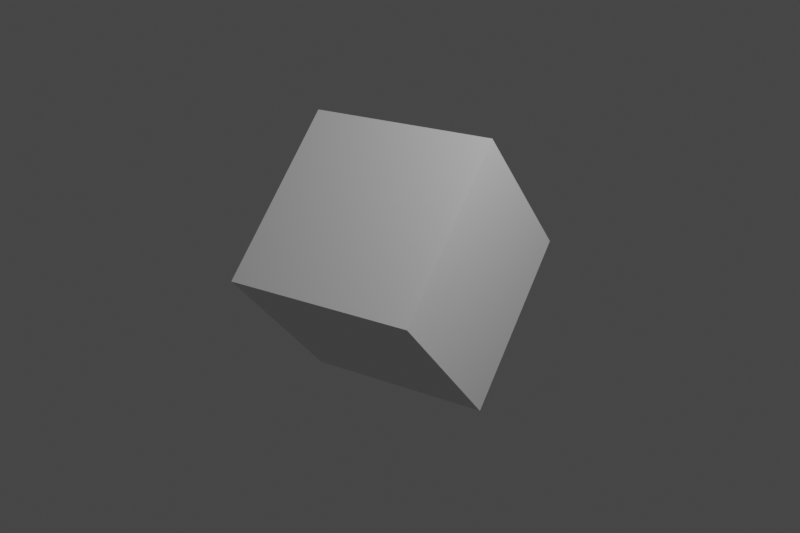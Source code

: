 # Source: k.blend  (saved by Blender 2.80.75; exported with 4.5.12 LTS)
import bpy
from mathutils import Matrix  # noqa: F401  (used for matrix-valued properties, if any)

bpy.ops.wm.read_factory_settings(use_empty=True)
scene = bpy.context.scene
scene.name = 'Scene'

# ---- collections
col_collection = bpy.data.collections.new('Collection'); scene.collection.children.link(col_collection)

# ---- materials (node trees are filled in below, after node groups)
mat_material = bpy.data.materials.new('Material')
mat_material.alpha_threshold = 0.0
mat_material.use_transparent_shadow = False
mat_material.line_color = (0.0, 0.0, 0.0, 1.0)

# ---- material node trees
mat_material.use_nodes = True; mat_material.node_tree.nodes.clear()
_N = mat_material.node_tree.nodes; _L = mat_material.node_tree.links
n0 = _N.new('ShaderNodeOutputMaterial'); n0.name = 'Material Output'; n0.location = (300, 300)
n1 = _N.new('ShaderNodeBsdfPrincipled'); n1.name = 'Principled BSDF'; n1.location = (10, 300)
n1.distribution = 'GGX'
n1.subsurface_method = 'BURLEY'
n1.inputs[2].default_value = 0.4
n1.inputs[3].default_value = 1.45
n1.inputs[27].default_value = (0.0, 0.0, 0.0, 1.0)
n1.inputs[28].default_value = 1.0
_L.new(n1.outputs[0], n0.inputs[0])
n0.is_active_output = True

# ---- world
world_world = bpy.data.worlds.new('World'); scene.world = world_world
world_world.use_nodes = True; world_world.node_tree.nodes.clear()
_N = world_world.node_tree.nodes; _L = world_world.node_tree.links
n0 = _N.new('ShaderNodeOutputWorld'); n0.name = 'World Output'; n0.location = (300, 300)
n1 = _N.new('ShaderNodeBackground'); n1.name = 'Background'; n1.location = (10, 300)
n1.inputs[0].default_value = (0.05088, 0.05088, 0.05088, 1.0)
_L.new(n1.outputs[0], n0.inputs[0])
n0.is_active_output = True
world_world.color = (0.05088, 0.05088, 0.05088)
world_world.use_sun_shadow = False
world_world.sun_shadow_jitter_overblur = 0.0

# ---- cameras
cam_camera = bpy.data.cameras.new('Camera')
cam_camera.clip_end = 100.0
cam_camera.ortho_scale = 7.314

# ---- lights
light_light = bpy.data.lights.new('Light', 'POINT')
light_light.transmission_factor = 0.0
light_light.energy = 1000.0
light_light.shadow_soft_size = 0.1
light_light.shadow_maximum_resolution = 0.006
light_light.use_absolute_resolution = True

# ---- meshes
me_cube = bpy.data.meshes.new('Cube')
me_cube.from_pydata([(1.0, 1.0, 1.0), (1.0, 1.0, -1.0), (1.0, -1.0, 1.0), (1.0, -1.0, -1.0), (-1.0, 1.0, 1.0), (-1.0, 1.0, -1.0), (-1.0, -1.0, 1.0), (-1.0, -1.0, -1.0)], [], [(0, 4, 6, 2), (3, 2, 6, 7), (7, 6, 4, 5), (5, 1, 3, 7), (1, 0, 2, 3), (5, 4, 0, 1)])
_uv = me_cube.uv_layers.new(name='UVMap')
_uv.uv.foreach_set('vector', [0.375, 0.0, 0.625, 0.0, 0.625, 0.25, 0.375, 0.25, 0.375, 0.25, 0.625, 0.25, 0.625, 0.5, 0.375, 0.5, 0.375, 0.5, 0.625, 0.5, 0.625, 0.75, 0.375, 0.75, 0.375, 0.75, 0.625, 0.75, 0.625, 1.0, 0.375, 1.0, 0.125, 0.5, 0.375, 0.5, 0.375, 0.75, 0.125, 0.75, 0.625, 0.5, 0.875, 0.5, 0.875, 0.75, 0.625, 0.75])
me_cube.materials.append(mat_material)
me_cube.use_remesh_preserve_volume = False
me_cube.use_remesh_preserve_attributes = False
me_cube.use_mirror_vertex_groups = False
me_cube.update()

# ---- objects
ob_cube = bpy.data.objects.new('Cube', me_cube)
ob_light = bpy.data.objects.new('Light', light_light)
ob_camera = bpy.data.objects.new('Camera', cam_camera)

# ---- transforms, parenting, visibility, modifiers, constraints
ob_cube.location = (0.0, 0.0, 0.0)
ob_cube.rotation_euler = (-1.508, -0.8741, -1.378)
ob_cube.lock_rotations_4d = False
ob_cube.empty_display_type = 'ARROWS'
ob_cube.lineart.crease_threshold = 0.0
ob_light.location = (4.076, 1.005, 5.904)
ob_light.rotation_euler = (0.6503, 0.05522, 1.866)
ob_light.lock_rotations_4d = False
ob_light.empty_display_type = 'ARROWS'
ob_light.color = (0.0, 0.0, 0.0, 0.0)
ob_light.lineart.crease_threshold = 0.0
ob_camera.location = (7.359, -6.926, 4.958)
ob_camera.rotation_euler = (1.109, 0.0, 0.8149)
ob_camera.lock_rotations_4d = False
ob_camera.empty_display_type = 'ARROWS'
ob_camera.color = (0.0, 0.0, 0.0, 0.0)
ob_camera.display_type = 'WIRE'
ob_camera.lineart.crease_threshold = 0.0

# ---- collection membership
col_collection.objects.link(ob_cube)
col_collection.objects.link(ob_light)
col_collection.objects.link(ob_camera)

# ---- scene / render settings (as saved in the file)
scene.camera = ob_camera
scene.frame_start = 1; scene.frame_end = 100; scene.frame_set(100)
scene.render.engine = 'BLENDER_EEVEE_NEXT'
scene.render.image_settings.file_format = 'FFMPEG'
scene.render.image_settings.color_mode = 'RGB'
scene.render.resolution_x = 1080
scene.render.resolution_y = 720
scene.cycles.use_denoising = False
scene.cycles.samples = 128
scene.cycles.sampling_pattern = 'TABULATED_SOBOL'
scene.cycles.use_adaptive_sampling = False
scene.cycles.use_light_tree = False
scene.view_settings.view_transform = 'Filmic'
bpy.context.view_layer.update()
